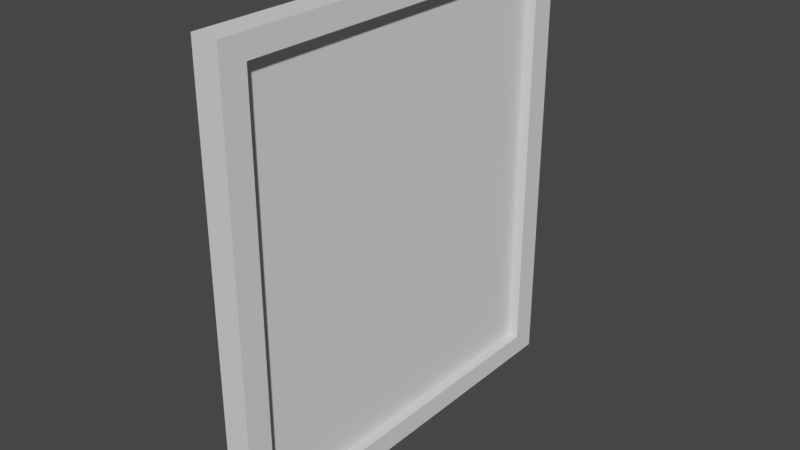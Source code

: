 # Source: wall.blend  (saved by Blender 2.82.7; exported with 4.5.12 LTS)
import bpy
from mathutils import Matrix  # noqa: F401  (used for matrix-valued properties, if any)

bpy.ops.wm.read_factory_settings(use_empty=True)
scene = bpy.context.scene
scene.name = 'Scene'

# ---- collections
col_collection = bpy.data.collections.new('Collection'); scene.collection.children.link(col_collection)

# ---- world
world_world = bpy.data.worlds.new('World'); scene.world = world_world
world_world.use_nodes = True; world_world.node_tree.nodes.clear()
_N = world_world.node_tree.nodes; _L = world_world.node_tree.links
n0 = _N.new('ShaderNodeOutputWorld'); n0.name = 'World Output'; n0.location = (300, 300)
n1 = _N.new('ShaderNodeBackground'); n1.name = 'Background'; n1.location = (10, 300)
n1.inputs[0].default_value = (0.05088, 0.05088, 0.05088, 1.0)
_L.new(n1.outputs[0], n0.inputs[0])
n0.is_active_output = True
world_world.color = (0.05088, 0.05088, 0.05088)
world_world.use_sun_shadow = False
world_world.sun_shadow_jitter_overblur = 0.0

# ---- meshes
me_cube = bpy.data.meshes.new('Cube')
me_cube.from_pydata([(-0.4581, -7.403, -6.467), (-0.4581, -7.403, 9.576), (-0.4581, 7.357, -6.467), (-0.4581, 7.357, 9.576), (0.4824, -7.403, -6.467), (0.4824, -7.403, 9.576), (0.4824, 7.357, -6.467), (0.4824, 7.357, 9.576), (0.4824, 6.456, -5.693), (-0.4581, 6.456, -5.693), (0.4824, 6.456, 8.802), (-0.4581, 6.456, 8.802), (0.4824, -6.502, 8.802), (-0.4581, -6.502, 8.802), (0.4824, -6.502, -5.693), (-0.4581, -6.502, -5.693)], [], [(0, 1, 13, 15, 9, 2), (2, 3, 7, 6), (6, 7, 10, 8, 14, 4), (4, 5, 1, 0), (2, 6, 4, 0), (7, 3, 1, 5), (9, 8, 10, 11), (4, 14, 12, 10, 7, 5), (2, 9, 11, 13, 1, 3), (15, 14, 8, 9), (14, 15, 13, 12), (12, 13, 11, 10)])
_uv = me_cube.uv_layers.new(name='UVMap')
_uv.uv.foreach_set('vector', [0.375, 0.0, 0.625, 0.0, 0.6016, 0.01526, 0.3984, 0.01526, 0.3984, 0.2347, 0.375, 0.25, 0.375, 0.25, 0.625, 0.25, 0.625, 0.5, 0.375, 0.5, 0.375, 0.5, 0.625, 0.5, 0.6016, 0.5153, 0.3984, 0.5153, 0.3984, 0.7347, 0.375, 0.75, 0.375, 0.75, 0.625, 0.75, 0.625, 1.0, 0.375, 1.0, 0.125, 0.5, 0.375, 0.5, 0.375, 0.75, 0.125, 0.75, 0.625, 0.5, 0.875, 0.5, 0.875, 0.75, 0.625, 0.75, 0.375, 0.3187, 0.375, 0.4277, 0.625, 0.4277, 0.625, 0.3187, 0.375, 0.75, 0.3984, 0.7347, 0.6016, 0.7347, 0.6016, 0.5153, 0.625, 0.5, 0.625, 0.75, 0.375, 0.25, 0.3984, 0.2347, 0.6016, 0.2347, 0.6016, 0.01526, 0.625, 0.0, 0.625, 0.25, 0.1937, 0.75, 0.3027, 0.75, 0.3027, 0.5, 0.1937, 0.5, 0.375, 0.8223, 0.375, 0.9313, 0.625, 0.9313, 0.625, 0.8223, 0.6973, 0.75, 0.8063, 0.75, 0.8063, 0.5, 0.6973, 0.5])
me_cube.use_remesh_fix_poles = True
me_cube.use_remesh_preserve_attributes = False
me_cube.use_mirror_vertex_groups = False
me_cube.update()
me_cube_003 = bpy.data.meshes.new('Cube.003')
me_cube_003.from_pydata([(-0.4581, -6.502, -5.615), (-0.4581, -6.502, 8.405), (-0.4581, 6.456, -5.615), (-0.4581, 6.456, 8.405), (0.4824, -6.502, -5.615), (0.4824, -6.502, 8.405), (0.4824, 6.456, -5.615), (0.4824, 6.456, 8.405)], [], [(0, 1, 3, 2), (2, 3, 7, 6), (6, 7, 5, 4), (4, 5, 1, 0), (2, 6, 4, 0), (7, 3, 1, 5)])
_uv = me_cube_003.uv_layers.new(name='UVMap')
_uv.uv.foreach_set('vector', [0.375, 0.0, 0.625, 0.0, 0.625, 0.25, 0.375, 0.25, 0.375, 0.25, 0.625, 0.25, 0.625, 0.5, 0.375, 0.5, 0.375, 0.5, 0.625, 0.5, 0.625, 0.75, 0.375, 0.75, 0.375, 0.75, 0.625, 0.75, 0.625, 1.0, 0.375, 1.0, 0.125, 0.5, 0.375, 0.5, 0.375, 0.75, 0.125, 0.75, 0.625, 0.5, 0.875, 0.5, 0.875, 0.75, 0.625, 0.75])
me_cube_003.use_remesh_fix_poles = True
me_cube_003.use_remesh_preserve_attributes = False
me_cube_003.use_mirror_vertex_groups = False
me_cube_003.update()

# ---- objects
ob_cube_002 = bpy.data.objects.new('Cube.002', me_cube)
ob_cube_001 = bpy.data.objects.new('Cube.001', me_cube_003)

# ---- transforms, parenting, visibility, modifiers, constraints
ob_cube_002.location = (0.0, 0.0, 0.0)
ob_cube_002.lineart.crease_threshold = 0.0
ob_cube_001.location = (0.0, 0.0, 0.0)
ob_cube_001.scale = (0.19, 1.087, 1.087)
ob_cube_001.lineart.crease_threshold = 0.0

# ---- collection membership
col_collection.objects.link(ob_cube_002)
col_collection.objects.link(ob_cube_001)

# ---- scene / render settings (as saved in the file)
scene.frame_start = 1; scene.frame_end = 250; scene.frame_set(1)
scene.render.engine = 'BLENDER_EEVEE_NEXT'
scene.cycles.use_denoising = False
scene.cycles.samples = 128
scene.cycles.sampling_pattern = 'TABULATED_SOBOL'
scene.cycles.use_adaptive_sampling = False
scene.cycles.use_light_tree = False
scene.view_settings.view_transform = 'Filmic'
bpy.context.view_layer.update()

# ---- added for rendering (the .blend has no active camera and no usable light): camera, sun
cam_auto = bpy.data.cameras.new('AutoCamera')
cam_auto.lens = 50.0
cam_auto.sensor_width = 36.0
cam_auto.clip_end = 1000.0
ob_auto_camera = bpy.data.objects.new('AutoCamera', cam_auto)
scene.collection.objects.link(ob_auto_camera)
ob_auto_camera.location = (20.2005, -24.2491, 17.7053)
ob_auto_camera.rotation_euler = (1.09748, -7.21219e-08, 0.694738)
scene.camera = ob_auto_camera
light_auto_sun = bpy.data.lights.new('AutoSun', 'SUN')
light_auto_sun.energy = 3.0
light_auto_sun.angle = 0.0523599
ob_auto_sun = bpy.data.objects.new('AutoSun', light_auto_sun)
scene.collection.objects.link(ob_auto_sun)
ob_auto_sun.rotation_euler = (0.872665, 0.174533, 0.523599)
bpy.context.view_layer.update()
